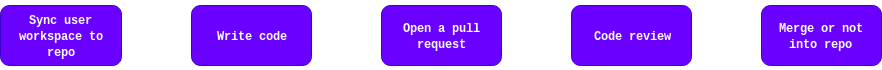

The diagram above was exported from draw.io. Its source (the exported page's mxGraphModel, read from the mxfile embedded in the PNG):
<mxGraphModel dx="1426" dy="819" grid="1" gridSize="10" guides="1" tooltips="1" connect="1" arrows="1" fold="1" page="1" pageScale="1" pageWidth="850" pageHeight="1100" math="0" shadow="0">
  <root>
    <mxCell id="0" />
    <mxCell id="1" parent="0" />
    <mxCell id="2" value="&lt;p&gt;&lt;b&gt;&lt;font face=&quot;Courier New&quot;&gt;Sync user workspace to repo&lt;/font&gt;&lt;/b&gt;&lt;/p&gt;" style="rounded=1;whiteSpace=wrap;html=1;fillColor=#6a00ff;strokeColor=#3700CC;fontColor=#ffffff;" vertex="1" parent="1">
      <mxGeometry x="1" y="360" width="121" height="60" as="geometry" />
    </mxCell>
    <mxCell id="3" value="&lt;b&gt;&lt;font face=&quot;Courier New&quot;&gt;Write code&lt;/font&gt;&lt;/b&gt;" style="rounded=1;whiteSpace=wrap;html=1;fillColor=#6a00ff;strokeColor=#3700CC;fontColor=#ffffff;" vertex="1" parent="1">
      <mxGeometry x="192" y="360" width="120" height="60" as="geometry" />
    </mxCell>
    <mxCell id="4" value="&lt;b&gt;&lt;font face=&quot;Courier New&quot;&gt;Open a pull request&lt;/font&gt;&lt;/b&gt;" style="rounded=1;whiteSpace=wrap;html=1;fillColor=#6a00ff;strokeColor=#3700CC;fontColor=#ffffff;" vertex="1" parent="1">
      <mxGeometry x="382" y="360" width="120" height="60" as="geometry" />
    </mxCell>
    <mxCell id="5" value="&lt;b&gt;&lt;font face=&quot;Courier New&quot;&gt;Code review&lt;/font&gt;&lt;/b&gt;" style="rounded=1;whiteSpace=wrap;html=1;fillColor=#6a00ff;strokeColor=#3700CC;fontColor=#ffffff;" vertex="1" parent="1">
      <mxGeometry x="572" y="360" width="120" height="60" as="geometry" />
    </mxCell>
    <mxCell id="6" value="&lt;b&gt;&lt;font face=&quot;Courier New&quot;&gt;Merge or not into repo&lt;br&gt;&lt;/font&gt;&lt;/b&gt;" style="rounded=1;whiteSpace=wrap;html=1;fillColor=#6a00ff;strokeColor=#3700CC;fontColor=#ffffff;" vertex="1" parent="1">
      <mxGeometry x="762" y="360" width="120" height="60" as="geometry" />
    </mxCell>
    <mxCell id="7" value="" style="endArrow=classic;html=1;strokeColor=#FFFFFF;" edge="1" parent="1">
      <mxGeometry width="50" height="50" relative="1" as="geometry">
        <mxPoint x="133" y="389" as="sourcePoint" />
        <mxPoint x="183" y="389" as="targetPoint" />
      </mxGeometry>
    </mxCell>
    <mxCell id="8" value="" style="endArrow=classic;html=1;strokeColor=#FFFFFF;" edge="1" parent="1">
      <mxGeometry width="50" height="50" relative="1" as="geometry">
        <mxPoint x="323" y="389" as="sourcePoint" />
        <mxPoint x="373" y="389" as="targetPoint" />
      </mxGeometry>
    </mxCell>
    <mxCell id="9" value="" style="endArrow=classic;html=1;strokeColor=#FFFFFF;" edge="1" parent="1">
      <mxGeometry width="50" height="50" relative="1" as="geometry">
        <mxPoint x="513" y="389" as="sourcePoint" />
        <mxPoint x="563" y="389" as="targetPoint" />
      </mxGeometry>
    </mxCell>
    <mxCell id="10" value="" style="endArrow=classic;html=1;strokeColor=#FFFFFF;" edge="1" parent="1">
      <mxGeometry width="50" height="50" relative="1" as="geometry">
        <mxPoint x="703" y="389" as="sourcePoint" />
        <mxPoint x="753" y="389" as="targetPoint" />
      </mxGeometry>
    </mxCell>
  </root>
</mxGraphModel>